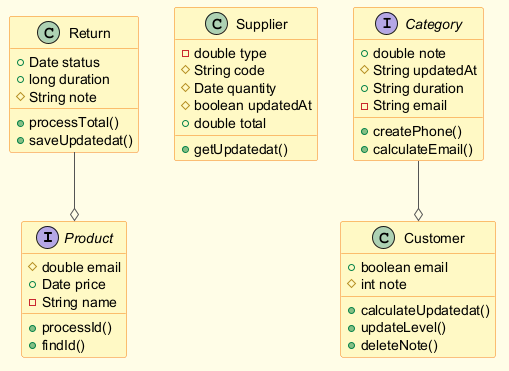

The diagram above was rendered by PlantUML. Its source (embedded in the PNG):
@startuml
skinparam backgroundColor #FFFDE7
skinparam classBackgroundColor #FFF9C4
skinparam classBorderColor #F57F17
skinparam ArrowColor #555555
interface Product {
  #double email
  +Date price
  -String name
  +processId()
  +findId()
}
class Supplier {
  -double type
  #String code
  #Date quantity
  #boolean updatedAt
  +double total
  +getUpdatedat()
}
class Return {
  +Date status
  +long duration
  #String note
  +processTotal()
  +saveUpdatedat()
}
interface Category {
  +double note
  #String updatedAt
  +String duration
  -String email
  +createPhone()
  +calculateEmail()
}
class Customer {
  +boolean email
  #int note
  +calculateUpdatedat()
  +updateLevel()
  +deleteNote()
}
Category --o Customer
Return --o Product
@enduml